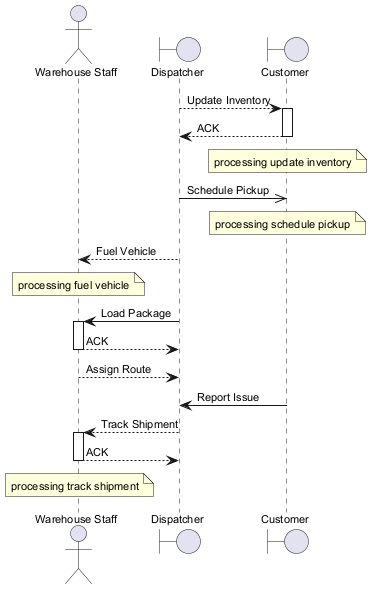

The diagram above was rendered by PlantUML. Its source (embedded in the PNG):
@startuml
skinparam backgroundColor #FFFFFF
skinparam classBackgroundColor #F1F8E9
skinparam classBorderColor #33691E
skinparam defaultFontSize 11
actor "Warehouse Staff" as WS
boundary "Dispatcher" as D
boundary "Customer" as C
D --> C : Update Inventory
activate C
C --> D : ACK
deactivate C
note over C : processing update inventory
D ->> C : Schedule Pickup
note over C : processing schedule pickup
D --> WS : Fuel Vehicle
note over WS : processing fuel vehicle
D -> WS : Load Package
activate WS
WS --> D : ACK
deactivate WS
WS --> D : Assign Route
C -> D : Report Issue
D --> WS : Track Shipment
activate WS
WS --> D : ACK
deactivate WS
note over WS : processing track shipment
@enduml